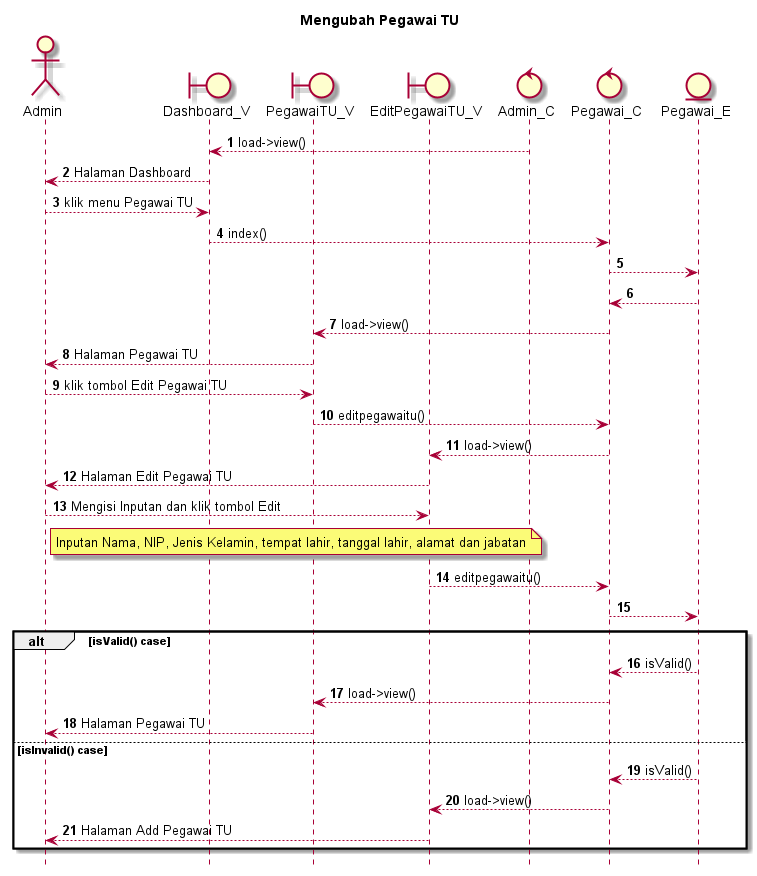

The diagram above was rendered by PlantUML. Its source (embedded in the PNG):
@startuml

autonumber
hide footbox
title Mengubah Pegawai TU

Actor Admin
boundary Dashboard_V
boundary PegawaiTU_V
boundary EditPegawaiTU_V
control Admin_C
control Pegawai_C
Entity Pegawai_E

Admin_C --> Dashboard_V: load->view()
Dashboard_V --> Admin: Halaman Dashboard
Admin --> Dashboard_V: klik menu Pegawai TU
Dashboard_V --> Pegawai_C: index()
Pegawai_C --> Pegawai_E:
    
    Pegawai_E --> Pegawai_C:
    Pegawai_C --> PegawaiTU_V: load->view()
    PegawaiTU_V --> Admin: Halaman Pegawai TU

Admin --> PegawaiTU_V: klik tombol Edit Pegawai TU
PegawaiTU_V --> Pegawai_C: editpegawaitu()
Pegawai_C --> EditPegawaiTU_V: load->view()
EditPegawaiTU_V --> Admin: Halaman Edit Pegawai TU

Admin --> EditPegawaiTU_V: Mengisi Inputan dan klik tombol Edit
    note right of Admin
        Inputan Nama, NIP, Jenis Kelamin, tempat lahir, tanggal lahir, alamat dan jabatan
            end note
EditPegawaiTU_V --> Pegawai_C: editpegawaitu()
Pegawai_C --> Pegawai_E:

alt isValid() case
    
    Pegawai_E --> Pegawai_C: isValid()
    Pegawai_C --> PegawaiTU_V: load->view()
    PegawaiTU_V --> Admin: Halaman Pegawai TU

else isInvalid() case
    
    Pegawai_E --> Pegawai_C: isValid()
    Pegawai_C --> EditPegawaiTU_V: load->view()
    EditPegawaiTU_V --> Admin: Halaman Add Pegawai TU

end
@enduml